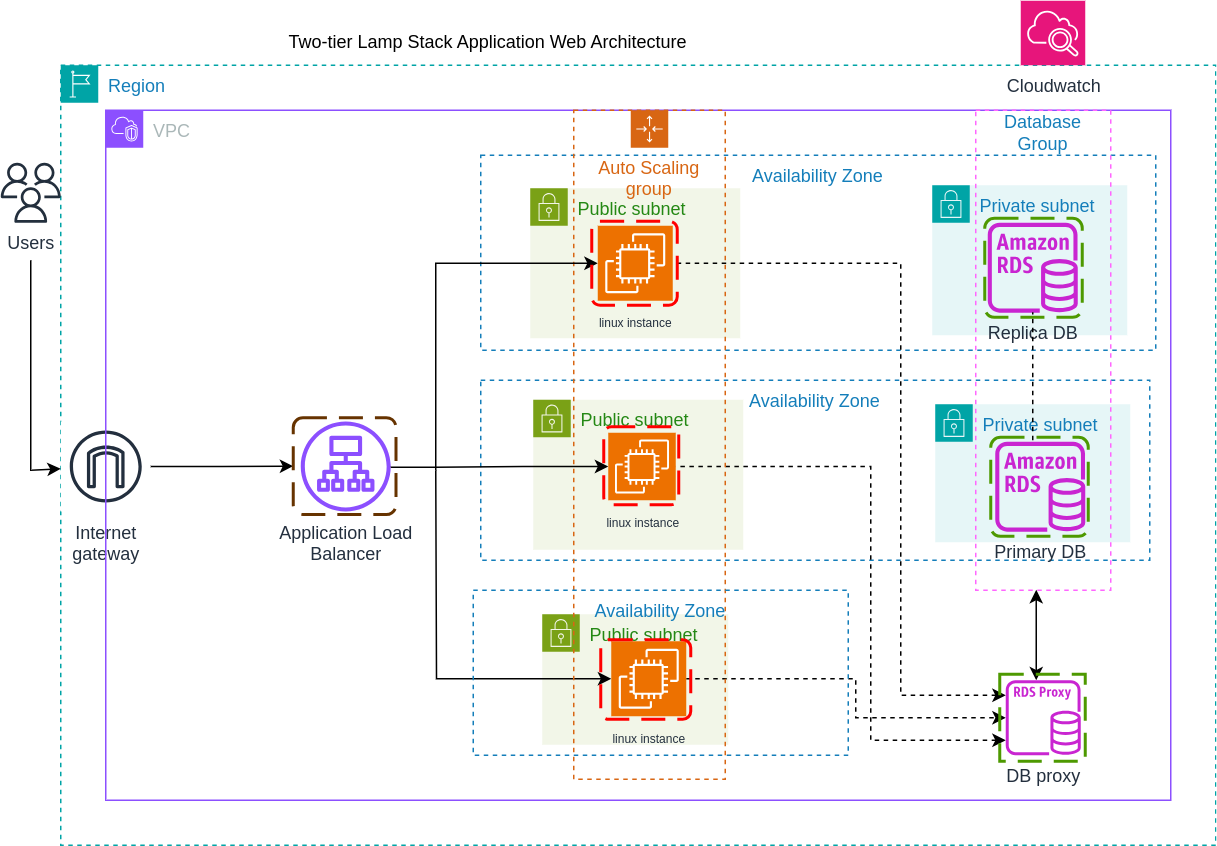

The diagram above was exported from draw.io. Its source (the exported page's mxGraphModel, read from the mxfile embedded in the PNG):
<mxGraphModel dx="956" dy="1647" grid="1" gridSize="10" guides="1" tooltips="1" connect="1" arrows="0" fold="1" page="1" pageScale="1" pageWidth="850" pageHeight="1100" math="0" shadow="0">
  <root>
    <mxCell id="0" />
    <mxCell id="1" parent="0" />
    <mxCell id="6YUo8ScUye9A2eNI2YQU-1" value="Region" style="points=[[0,0],[0.25,0],[0.5,0],[0.75,0],[1,0],[1,0.25],[1,0.5],[1,0.75],[1,1],[0.75,1],[0.5,1],[0.25,1],[0,1],[0,0.75],[0,0.5],[0,0.25]];outlineConnect=0;gradientColor=none;html=1;whiteSpace=wrap;fontSize=12;fontStyle=0;container=1;pointerEvents=0;collapsible=0;recursiveResize=0;shape=mxgraph.aws4.group;grIcon=mxgraph.aws4.group_region;strokeColor=#00A4A6;fillColor=none;verticalAlign=top;align=left;spacingLeft=30;fontColor=#147EBA;dashed=1;" parent="1" vertex="1">
      <mxGeometry x="60" y="40" width="770" height="520" as="geometry" />
    </mxCell>
    <mxCell id="6YUo8ScUye9A2eNI2YQU-62" value="Internet&#10;gateway" style="sketch=0;outlineConnect=0;fontColor=#232F3E;gradientColor=none;strokeColor=#232F3E;fillColor=#ffffff;dashed=0;verticalLabelPosition=bottom;verticalAlign=top;align=center;html=1;fontSize=12;fontStyle=0;aspect=fixed;shape=mxgraph.aws4.resourceIcon;resIcon=mxgraph.aws4.internet_gateway;points=[[1,0.5,0,0,0]];" parent="6YUo8ScUye9A2eNI2YQU-1" vertex="1">
      <mxGeometry y="237.5" width="60" height="60" as="geometry" />
    </mxCell>
    <mxCell id="SxywYsreh6Kl2M4PoUtv-1" value="Cloudwatch&lt;div&gt;&lt;br&gt;&lt;/div&gt;" style="sketch=0;points=[[0,0,0],[0.25,0,0],[0.5,0,0],[0.75,0,0],[1,0,0],[0,1,0],[0.25,1,0],[0.5,1,0],[0.75,1,0],[1,1,0],[0,0.25,0],[0,0.5,0],[0,0.75,0],[1,0.25,0],[1,0.5,0],[1,0.75,0]];points=[[0,0,0],[0.25,0,0],[0.5,0,0],[0.75,0,0],[1,0,0],[0,1,0],[0.25,1,0],[0.5,1,0],[0.75,1,0],[1,1,0],[0,0.25,0],[0,0.5,0],[0,0.75,0],[1,0.25,0],[1,0.5,0],[1,0.75,0]];outlineConnect=0;fontColor=#232F3E;fillColor=#E7157B;strokeColor=#ffffff;dashed=0;verticalLabelPosition=bottom;verticalAlign=top;align=center;html=1;fontSize=12;fontStyle=0;aspect=fixed;shape=mxgraph.aws4.resourceIcon;resIcon=mxgraph.aws4.cloudwatch_2;" vertex="1" parent="6YUo8ScUye9A2eNI2YQU-1">
      <mxGeometry x="640" y="-43" width="43" height="43" as="geometry" />
    </mxCell>
    <mxCell id="6YUo8ScUye9A2eNI2YQU-19" value="VPC" style="points=[[0,0],[0.25,0],[0.5,0],[0.75,0],[1,0],[1,0.25],[1,0.5],[1,0.75],[1,1],[0.75,1],[0.5,1],[0.25,1],[0,1],[0,0.75],[0,0.5],[0,0.25]];outlineConnect=0;gradientColor=none;html=1;whiteSpace=wrap;fontSize=12;fontStyle=0;container=0;pointerEvents=0;collapsible=0;recursiveResize=0;shape=mxgraph.aws4.group;grIcon=mxgraph.aws4.group_vpc2;strokeColor=#8C4FFF;fillColor=none;verticalAlign=top;align=left;spacingLeft=30;fontColor=#AAB7B8;dashed=0;" parent="1" vertex="1">
      <mxGeometry x="90" y="70" width="710" height="460" as="geometry" />
    </mxCell>
    <mxCell id="6YUo8ScUye9A2eNI2YQU-26" value="Public subnet" style="points=[[0,0],[0.25,0],[0.5,0],[0.75,0],[1,0],[1,0.25],[1,0.5],[1,0.75],[1,1],[0.75,1],[0.5,1],[0.25,1],[0,1],[0,0.75],[0,0.5],[0,0.25]];outlineConnect=0;gradientColor=none;html=1;whiteSpace=wrap;fontSize=12;fontStyle=0;container=1;pointerEvents=0;collapsible=0;recursiveResize=0;shape=mxgraph.aws4.group;grIcon=mxgraph.aws4.group_security_group;grStroke=0;strokeColor=#7AA116;fillColor=#F2F6E8;verticalAlign=top;align=left;spacingLeft=30;fontColor=#248814;dashed=0;" parent="1" vertex="1">
      <mxGeometry x="373" y="122" width="140" height="100" as="geometry" />
    </mxCell>
    <mxCell id="6YUo8ScUye9A2eNI2YQU-24" value="Availability Zone" style="fillColor=none;strokeColor=#147EBA;dashed=1;verticalAlign=top;fontStyle=0;fontColor=#147EBA;whiteSpace=wrap;html=1;perimeterSpacing=2;" parent="1" vertex="1">
      <mxGeometry x="340" y="100" width="450" height="130" as="geometry" />
    </mxCell>
    <mxCell id="6YUo8ScUye9A2eNI2YQU-31" value="Private subnet" style="points=[[0,0],[0.25,0],[0.5,0],[0.75,0],[1,0],[1,0.25],[1,0.5],[1,0.75],[1,1],[0.75,1],[0.5,1],[0.25,1],[0,1],[0,0.75],[0,0.5],[0,0.25]];outlineConnect=0;gradientColor=none;html=1;whiteSpace=wrap;fontSize=12;fontStyle=0;container=1;pointerEvents=0;collapsible=0;recursiveResize=0;shape=mxgraph.aws4.group;grIcon=mxgraph.aws4.group_security_group;grStroke=0;strokeColor=#00A4A6;fillColor=#E6F6F7;verticalAlign=top;align=left;spacingLeft=30;fontColor=#147EBA;dashed=0;" parent="1" vertex="1">
      <mxGeometry x="641" y="120" width="130" height="100" as="geometry" />
    </mxCell>
    <mxCell id="6YUo8ScUye9A2eNI2YQU-37" value="Replica DB" style="sketch=0;outlineConnect=0;fontColor=#232F3E;gradientColor=none;fillColor=#C925D1;strokeColor=none;dashed=0;verticalLabelPosition=bottom;verticalAlign=top;align=center;html=1;fontSize=12;fontStyle=0;aspect=fixed;pointerEvents=1;shape=mxgraph.aws4.rds_instance;" parent="1" vertex="1">
      <mxGeometry x="678" y="145" width="60" height="60" as="geometry" />
    </mxCell>
    <mxCell id="_z4BqajadPNRoI2sPLg7-12" style="edgeStyle=orthogonalEdgeStyle;rounded=0;orthogonalLoop=1;jettySize=auto;html=1;exitX=1;exitY=0.5;exitDx=0;exitDy=0;exitPerimeter=0;entryX=0;entryY=0.5;entryDx=0;entryDy=0;startArrow=none;startFill=0;" parent="1" source="6YUo8ScUye9A2eNI2YQU-62" target="_z4BqajadPNRoI2sPLg7-11" edge="1">
      <mxGeometry relative="1" as="geometry" />
    </mxCell>
    <mxCell id="6YUo8ScUye9A2eNI2YQU-81" value="Availability Zone" style="fillColor=none;strokeColor=#147EBA;dashed=1;verticalAlign=top;fontStyle=0;fontColor=#147EBA;whiteSpace=wrap;html=1;" parent="1" vertex="1">
      <mxGeometry x="340" y="250" width="446" height="120" as="geometry" />
    </mxCell>
    <mxCell id="6YUo8ScUye9A2eNI2YQU-83" value="Public subnet" style="points=[[0,0],[0.25,0],[0.5,0],[0.75,0],[1,0],[1,0.25],[1,0.5],[1,0.75],[1,1],[0.75,1],[0.5,1],[0.25,1],[0,1],[0,0.75],[0,0.5],[0,0.25]];outlineConnect=0;gradientColor=none;html=1;whiteSpace=wrap;fontSize=12;fontStyle=0;container=1;pointerEvents=0;collapsible=0;recursiveResize=0;shape=mxgraph.aws4.group;grIcon=mxgraph.aws4.group_security_group;grStroke=0;strokeColor=#7AA116;fillColor=#F2F6E8;verticalAlign=top;align=left;spacingLeft=30;fontColor=#248814;dashed=0;" parent="1" vertex="1">
      <mxGeometry x="375" y="263" width="140" height="100" as="geometry" />
    </mxCell>
    <mxCell id="6YUo8ScUye9A2eNI2YQU-85" value="Public subnet" style="points=[[0,0],[0.25,0],[0.5,0],[0.75,0],[1,0],[1,0.25],[1,0.5],[1,0.75],[1,1],[0.75,1],[0.5,1],[0.25,1],[0,1],[0,0.75],[0,0.5],[0,0.25]];outlineConnect=0;gradientColor=none;html=1;whiteSpace=wrap;fontSize=12;fontStyle=0;container=1;pointerEvents=0;collapsible=0;recursiveResize=0;shape=mxgraph.aws4.group;grIcon=mxgraph.aws4.group_security_group;grStroke=0;strokeColor=#7AA116;fillColor=#F2F6E8;verticalAlign=top;align=left;spacingLeft=30;fontColor=#248814;dashed=0;" parent="1" vertex="1">
      <mxGeometry x="381" y="406" width="124" height="87" as="geometry" />
    </mxCell>
    <mxCell id="6YUo8ScUye9A2eNI2YQU-131" style="edgeStyle=orthogonalEdgeStyle;rounded=0;orthogonalLoop=1;jettySize=auto;html=1;exitX=0;exitY=0.5;exitDx=0;exitDy=0;exitPerimeter=0;endArrow=none;startFill=1;startArrow=classic;" parent="1" source="6YUo8ScUye9A2eNI2YQU-86" edge="1">
      <mxGeometry relative="1" as="geometry">
        <mxPoint x="310" y="310" as="targetPoint" />
        <Array as="points">
          <mxPoint x="368" y="308" />
          <mxPoint x="310" y="308" />
        </Array>
      </mxGeometry>
    </mxCell>
    <mxCell id="6YUo8ScUye9A2eNI2YQU-139" style="edgeStyle=orthogonalEdgeStyle;rounded=0;orthogonalLoop=1;jettySize=auto;html=1;entryX=1;entryY=0.5;entryDx=0;entryDy=0;entryPerimeter=0;dashed=1;endArrow=none;startFill=1;startArrow=classic;endFill=1;" parent="1" source="6YUo8ScUye9A2eNI2YQU-134" target="6YUo8ScUye9A2eNI2YQU-86" edge="1">
      <mxGeometry relative="1" as="geometry">
        <Array as="points">
          <mxPoint x="600" y="490" />
          <mxPoint x="600" y="308" />
        </Array>
      </mxGeometry>
    </mxCell>
    <mxCell id="6YUo8ScUye9A2eNI2YQU-86" value="&lt;font style=&quot;font-size: 8px;&quot;&gt;linux instance&lt;/font&gt;" style="sketch=0;points=[[0,0,0],[0.25,0,0],[0.5,0,0],[0.75,0,0],[1,0,0],[0,1,0],[0.25,1,0],[0.5,1,0],[0.75,1,0],[1,1,0],[0,0.25,0],[0,0.5,0],[0,0.75,0],[1,0.25,0],[1,0.5,0],[1,0.75,0]];outlineConnect=0;fontColor=#232F3E;fillColor=#ED7100;strokeColor=#ffffff;dashed=0;verticalLabelPosition=bottom;verticalAlign=top;align=center;html=1;fontSize=12;fontStyle=0;aspect=fixed;shape=mxgraph.aws4.resourceIcon;resIcon=mxgraph.aws4.ec2;" parent="1" vertex="1">
      <mxGeometry x="425" y="285" width="45" height="45" as="geometry" />
    </mxCell>
    <mxCell id="6YUo8ScUye9A2eNI2YQU-132" style="edgeStyle=orthogonalEdgeStyle;rounded=0;orthogonalLoop=1;jettySize=auto;html=1;exitX=0;exitY=0.5;exitDx=0;exitDy=0;exitPerimeter=0;endArrow=none;startFill=1;startArrow=classic;" parent="1" source="6YUo8ScUye9A2eNI2YQU-87" edge="1">
      <mxGeometry relative="1" as="geometry">
        <mxPoint x="310" y="310" as="targetPoint" />
      </mxGeometry>
    </mxCell>
    <mxCell id="6YUo8ScUye9A2eNI2YQU-141" style="edgeStyle=orthogonalEdgeStyle;rounded=0;orthogonalLoop=1;jettySize=auto;html=1;exitX=1;exitY=0.5;exitDx=0;exitDy=0;exitPerimeter=0;dashed=1;startArrow=none;startFill=0;endArrow=classic;endFill=1;" parent="1" source="6YUo8ScUye9A2eNI2YQU-87" target="6YUo8ScUye9A2eNI2YQU-134" edge="1">
      <mxGeometry relative="1" as="geometry">
        <Array as="points">
          <mxPoint x="590" y="449" />
          <mxPoint x="590" y="475" />
        </Array>
      </mxGeometry>
    </mxCell>
    <mxCell id="6YUo8ScUye9A2eNI2YQU-87" value="&lt;font style=&quot;font-size: 8px;&quot;&gt;linux instance&lt;/font&gt;&lt;div&gt;&lt;br&gt;&lt;/div&gt;" style="sketch=0;points=[[0,0,0],[0.25,0,0],[0.5,0,0],[0.75,0,0],[1,0,0],[0,1,0],[0.25,1,0],[0.5,1,0],[0.75,1,0],[1,1,0],[0,0.25,0],[0,0.5,0],[0,0.75,0],[1,0.25,0],[1,0.5,0],[1,0.75,0]];outlineConnect=0;fontColor=#232F3E;fillColor=#ED7100;strokeColor=#ffffff;dashed=0;verticalLabelPosition=bottom;verticalAlign=top;align=center;html=1;fontSize=12;fontStyle=0;aspect=fixed;shape=mxgraph.aws4.resourceIcon;resIcon=mxgraph.aws4.ec2;" parent="1" vertex="1">
      <mxGeometry x="427" y="424" width="50" height="50" as="geometry" />
    </mxCell>
    <mxCell id="6YUo8ScUye9A2eNI2YQU-89" value="Private subnet" style="points=[[0,0],[0.25,0],[0.5,0],[0.75,0],[1,0],[1,0.25],[1,0.5],[1,0.75],[1,1],[0.75,1],[0.5,1],[0.25,1],[0,1],[0,0.75],[0,0.5],[0,0.25]];outlineConnect=0;gradientColor=none;html=1;whiteSpace=wrap;fontSize=12;fontStyle=0;container=1;pointerEvents=0;collapsible=0;recursiveResize=0;shape=mxgraph.aws4.group;grIcon=mxgraph.aws4.group_security_group;grStroke=0;strokeColor=#00A4A6;fillColor=#E6F6F7;verticalAlign=top;align=left;spacingLeft=30;fontColor=#147EBA;dashed=0;" parent="1" vertex="1">
      <mxGeometry x="643" y="266" width="130" height="92" as="geometry" />
    </mxCell>
    <mxCell id="6YUo8ScUye9A2eNI2YQU-91" value="Primary DB" style="sketch=0;outlineConnect=0;fontColor=#232F3E;gradientColor=none;fillColor=#C925D1;strokeColor=none;dashed=0;verticalLabelPosition=bottom;verticalAlign=top;align=center;html=1;fontSize=12;fontStyle=0;aspect=fixed;pointerEvents=1;shape=mxgraph.aws4.rds_instance;" parent="1" vertex="1">
      <mxGeometry x="683" y="291" width="60" height="60" as="geometry" />
    </mxCell>
    <mxCell id="6YUo8ScUye9A2eNI2YQU-92" value="Auto Scaling group" style="points=[[0,0],[0.25,0],[0.5,0],[0.75,0],[1,0],[1,0.25],[1,0.5],[1,0.75],[1,1],[0.75,1],[0.5,1],[0.25,1],[0,1],[0,0.75],[0,0.5],[0,0.25]];outlineConnect=0;gradientColor=none;html=1;whiteSpace=wrap;fontSize=12;fontStyle=0;container=0;pointerEvents=0;collapsible=0;recursiveResize=0;shape=mxgraph.aws4.groupCenter;grIcon=mxgraph.aws4.group_auto_scaling_group;grStroke=1;strokeColor=#D86613;fillColor=none;verticalAlign=top;align=center;fontColor=#D86613;dashed=1;spacingTop=25;" parent="1" vertex="1">
      <mxGeometry x="402" y="70" width="101" height="446" as="geometry" />
    </mxCell>
    <mxCell id="6YUo8ScUye9A2eNI2YQU-93" value="Application Load&lt;div&gt;Balancer&lt;/div&gt;" style="sketch=0;outlineConnect=0;fontColor=#232F3E;gradientColor=none;fillColor=#8C4FFF;strokeColor=default;dashed=0;verticalLabelPosition=bottom;verticalAlign=top;align=center;html=1;fontSize=12;fontStyle=0;aspect=fixed;pointerEvents=1;shape=mxgraph.aws4.application_load_balancer;" parent="1" vertex="1">
      <mxGeometry x="220" y="277.5" width="60" height="60" as="geometry" />
    </mxCell>
    <mxCell id="6YUo8ScUye9A2eNI2YQU-130" style="edgeStyle=orthogonalEdgeStyle;rounded=0;orthogonalLoop=1;jettySize=auto;html=1;exitX=0;exitY=0.5;exitDx=0;exitDy=0;exitPerimeter=0;endArrow=none;startFill=1;startArrow=classic;endFill=1;" parent="1" source="6YUo8ScUye9A2eNI2YQU-34" target="6YUo8ScUye9A2eNI2YQU-93" edge="1">
      <mxGeometry relative="1" as="geometry">
        <Array as="points">
          <mxPoint x="310" y="172" />
          <mxPoint x="310" y="308" />
        </Array>
      </mxGeometry>
    </mxCell>
    <mxCell id="6YUo8ScUye9A2eNI2YQU-144" style="edgeStyle=orthogonalEdgeStyle;rounded=0;orthogonalLoop=1;jettySize=auto;html=1;exitX=0.448;exitY=0.999;exitDx=0;exitDy=0;endArrow=classic;endFill=1;startFill=1;startArrow=classic;exitPerimeter=0;" parent="1" source="6YUo8ScUye9A2eNI2YQU-137" target="6YUo8ScUye9A2eNI2YQU-134" edge="1">
      <mxGeometry relative="1" as="geometry">
        <Array as="points">
          <mxPoint x="710" y="420" />
          <mxPoint x="710" y="420" />
        </Array>
      </mxGeometry>
    </mxCell>
    <mxCell id="6YUo8ScUye9A2eNI2YQU-134" value="DB proxy" style="sketch=0;outlineConnect=0;fontColor=#232F3E;gradientColor=none;fillColor=#C925D1;strokeColor=default;dashed=1;verticalLabelPosition=bottom;verticalAlign=top;align=center;html=1;fontSize=12;fontStyle=0;aspect=fixed;pointerEvents=1;shape=mxgraph.aws4.rds_proxy;" parent="1" vertex="1">
      <mxGeometry x="690" y="450" width="50" height="50" as="geometry" />
    </mxCell>
    <mxCell id="6YUo8ScUye9A2eNI2YQU-138" style="edgeStyle=orthogonalEdgeStyle;rounded=0;orthogonalLoop=1;jettySize=auto;html=1;entryX=1;entryY=0.5;entryDx=0;entryDy=0;entryPerimeter=0;dashed=1;endArrow=none;startFill=1;startArrow=classic;endFill=1;" parent="1" source="6YUo8ScUye9A2eNI2YQU-134" target="6YUo8ScUye9A2eNI2YQU-34" edge="1">
      <mxGeometry relative="1" as="geometry">
        <Array as="points">
          <mxPoint x="620" y="460" />
          <mxPoint x="620" y="172" />
        </Array>
      </mxGeometry>
    </mxCell>
    <mxCell id="6YUo8ScUye9A2eNI2YQU-34" value="&lt;font style=&quot;font-size: 8px;&quot;&gt;linux instance&lt;/font&gt;" style="sketch=0;points=[[0,0,0],[0.25,0,0],[0.5,0,0],[0.75,0,0],[1,0,0],[0,1,0],[0.25,1,0],[0.5,1,0],[0.75,1,0],[1,1,0],[0,0.25,0],[0,0.5,0],[0,0.75,0],[1,0.25,0],[1,0.5,0],[1,0.75,0]];outlineConnect=0;fontColor=#232F3E;fillColor=#ED7100;strokeColor=#ffffff;dashed=0;verticalLabelPosition=bottom;verticalAlign=top;align=center;html=1;fontSize=12;fontStyle=0;aspect=fixed;shape=mxgraph.aws4.resourceIcon;resIcon=mxgraph.aws4.ec2;" parent="1" vertex="1">
      <mxGeometry x="418" y="147" width="50" height="50" as="geometry" />
    </mxCell>
    <mxCell id="6YUo8ScUye9A2eNI2YQU-82" value="Availability Zone" style="fillColor=none;strokeColor=#147EBA;dashed=1;verticalAlign=top;fontStyle=0;fontColor=#147EBA;whiteSpace=wrap;html=1;movable=1;resizable=1;rotatable=1;deletable=1;editable=1;locked=0;connectable=1;" parent="1" vertex="1">
      <mxGeometry x="335" y="390" width="250" height="110" as="geometry" />
    </mxCell>
    <mxCell id="6YUo8ScUye9A2eNI2YQU-145" value="Users" style="sketch=0;outlineConnect=0;fontColor=#232F3E;gradientColor=none;fillColor=#232F3D;strokeColor=none;dashed=0;verticalLabelPosition=bottom;verticalAlign=top;align=center;html=1;fontSize=12;fontStyle=0;aspect=fixed;pointerEvents=1;shape=mxgraph.aws4.users;" parent="1" vertex="1">
      <mxGeometry x="20" y="105" width="40" height="40" as="geometry" />
    </mxCell>
    <mxCell id="6YUo8ScUye9A2eNI2YQU-146" value="" style="endArrow=classic;html=1;rounded=0;" parent="1" target="6YUo8ScUye9A2eNI2YQU-62" edge="1">
      <mxGeometry width="50" height="50" relative="1" as="geometry">
        <mxPoint x="40" y="170" as="sourcePoint" />
        <mxPoint x="60" y="310" as="targetPoint" />
        <Array as="points">
          <mxPoint x="40" y="310" />
        </Array>
      </mxGeometry>
    </mxCell>
    <mxCell id="6YUo8ScUye9A2eNI2YQU-147" value="" style="endArrow=none;dashed=1;html=1;rounded=0;" parent="1" target="6YUo8ScUye9A2eNI2YQU-37" edge="1">
      <mxGeometry width="50" height="50" relative="1" as="geometry">
        <mxPoint x="708" y="290" as="sourcePoint" />
        <mxPoint x="720.5" y="220" as="targetPoint" />
        <Array as="points" />
      </mxGeometry>
    </mxCell>
    <mxCell id="6YUo8ScUye9A2eNI2YQU-143" value="&lt;font style=&quot;color: rgb(20, 126, 186);&quot;&gt;Database Group&lt;/font&gt;" style="text;strokeColor=none;align=center;fillColor=none;html=1;verticalAlign=middle;whiteSpace=wrap;rounded=0;" parent="1" vertex="1">
      <mxGeometry x="680" y="70" width="70" height="30" as="geometry" />
    </mxCell>
    <mxCell id="6YUo8ScUye9A2eNI2YQU-137" value="" style="rounded=0;whiteSpace=wrap;html=1;fillColor=none;dashed=1;strokeColor=#FF66FF;" parent="1" vertex="1">
      <mxGeometry x="670" y="70" width="90" height="320" as="geometry" />
    </mxCell>
    <mxCell id="6YUo8ScUye9A2eNI2YQU-148" value="Two-tier Lamp Stack Application Web Architecture" style="text;strokeColor=none;align=center;fillColor=none;html=1;verticalAlign=middle;whiteSpace=wrap;rounded=0;" parent="1" vertex="1">
      <mxGeometry x="210" y="10" width="270" height="30" as="geometry" />
    </mxCell>
    <mxCell id="_z4BqajadPNRoI2sPLg7-2" value="" style="rounded=1;arcSize=10;dashed=1;strokeColor=#ff0000;fillColor=none;gradientColor=none;dashPattern=8 4;strokeWidth=2;" parent="1" vertex="1">
      <mxGeometry x="414" y="144" width="57" height="56" as="geometry" />
    </mxCell>
    <mxCell id="_z4BqajadPNRoI2sPLg7-5" value="" style="rounded=1;arcSize=10;dashed=1;strokeColor=#ff0000;fillColor=none;gradientColor=none;dashPattern=8 4;strokeWidth=2;" parent="1" vertex="1">
      <mxGeometry x="422" y="281" width="50" height="52" as="geometry" />
    </mxCell>
    <mxCell id="_z4BqajadPNRoI2sPLg7-7" value="" style="rounded=1;arcSize=10;dashed=1;strokeColor=#ff0000;fillColor=none;gradientColor=none;dashPattern=8 4;strokeWidth=2;" parent="1" vertex="1">
      <mxGeometry x="420" y="423" width="60" height="53" as="geometry" />
    </mxCell>
    <mxCell id="_z4BqajadPNRoI2sPLg7-8" value="" style="rounded=1;arcSize=10;dashed=1;strokeColor=#4D9900;fillColor=none;gradientColor=none;dashPattern=8 4;strokeWidth=2;" parent="1" vertex="1">
      <mxGeometry x="676" y="142" width="65" height="66" as="geometry" />
    </mxCell>
    <mxCell id="_z4BqajadPNRoI2sPLg7-9" value="" style="rounded=1;arcSize=10;dashed=1;strokeColor=#4D9900;fillColor=none;gradientColor=none;dashPattern=8 4;strokeWidth=2;" parent="1" vertex="1">
      <mxGeometry x="680" y="288" width="65" height="66" as="geometry" />
    </mxCell>
    <mxCell id="_z4BqajadPNRoI2sPLg7-10" value="" style="rounded=1;arcSize=0;dashed=1;strokeColor=#4D9900;fillColor=none;gradientColor=none;dashPattern=8 4;strokeWidth=2;" parent="1" vertex="1">
      <mxGeometry x="686" y="446" width="57" height="58" as="geometry" />
    </mxCell>
    <mxCell id="_z4BqajadPNRoI2sPLg7-11" value="" style="rounded=1;arcSize=10;dashed=1;strokeColor=#663300;fillColor=none;gradientColor=none;dashPattern=8 4;strokeWidth=2;" parent="1" vertex="1">
      <mxGeometry x="215" y="275" width="68.5" height="64.5" as="geometry" />
    </mxCell>
  </root>
</mxGraphModel>